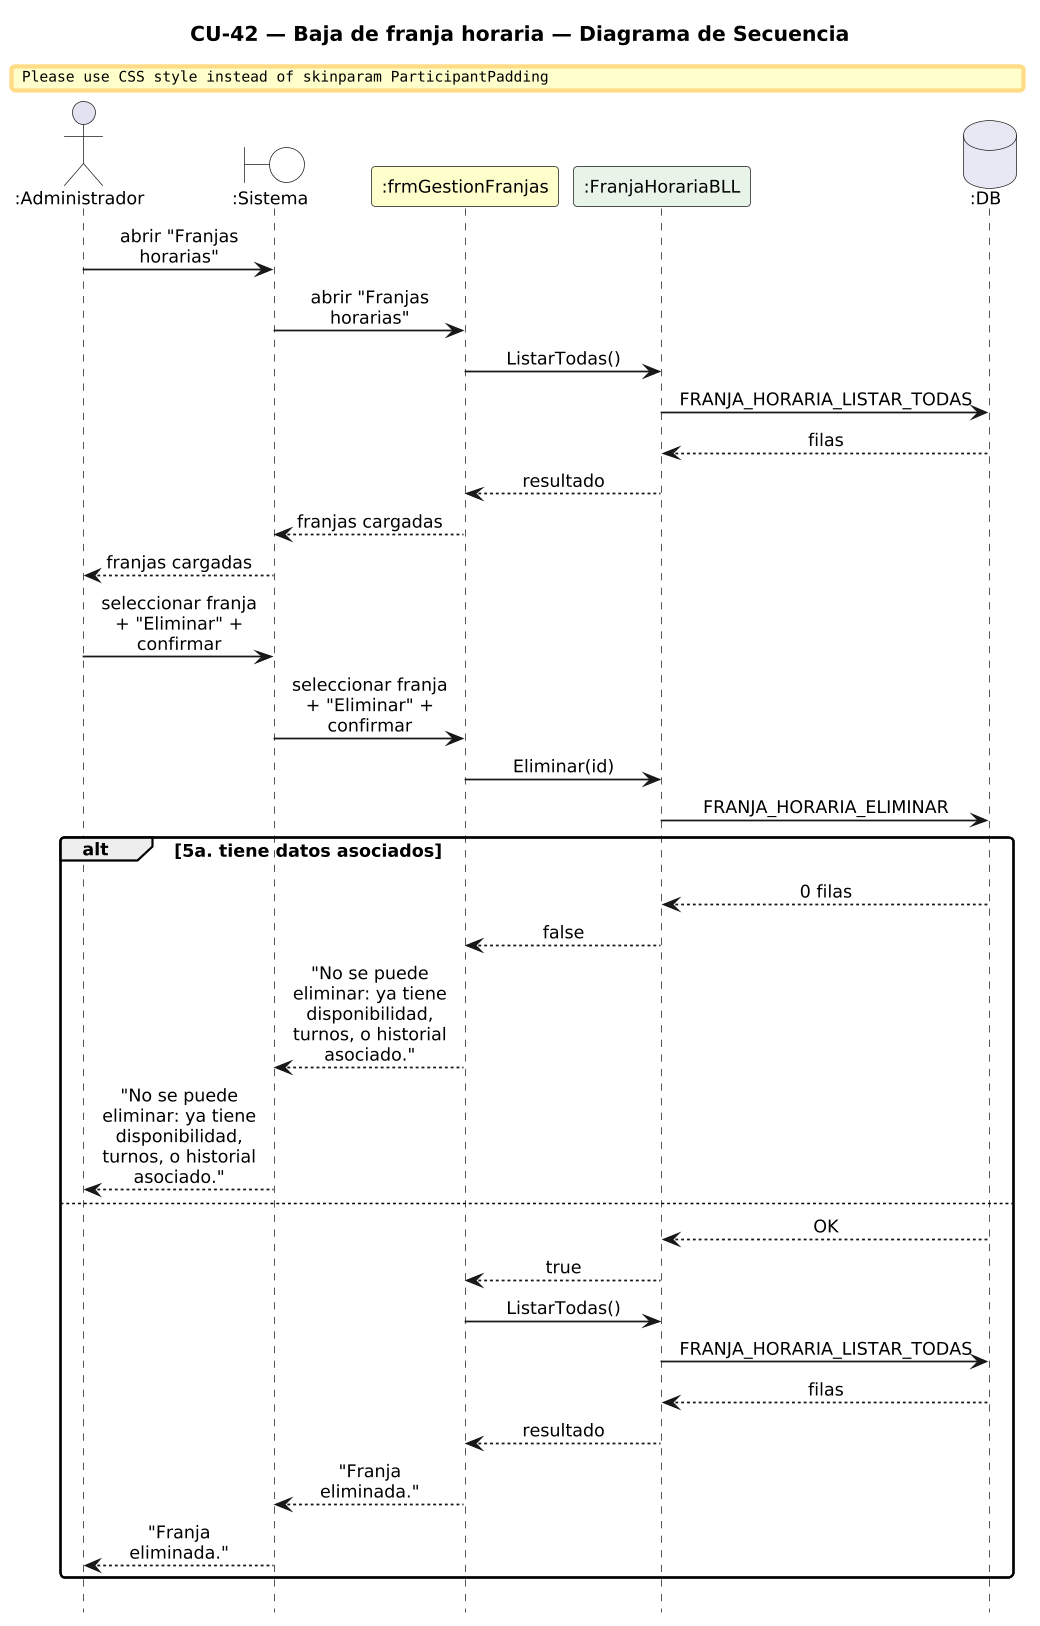

The diagram above was rendered by PlantUML. Its source (embedded in the PNG):
@startuml DiagramaSecuencia_CU42_BajaFranja

title CU-42 — Baja de franja horaria — Diagrama de Secuencia

skinparam shadowing false
skinparam roundcorner 6
skinparam sequenceArrowThickness 1.2
skinparam ParticipantPadding 6
skinparam BoxPadding 4
skinparam maxMessageSize 115
skinparam sequenceMessageAlign center
skinparam defaultFontSize 12
skinparam dpi 140
hide footbox

actor ":Administrador" as A
boundary ":Sistema" as SYS #FFFFFF
participant ":frmGestionFranjas" as F #FEFECE
participant ":FranjaHorariaBLL" as FB #E8F4E8
database ":DB" as DB #E8E8F4

A -> SYS : abrir "Franjas horarias"
SYS -> F : abrir "Franjas horarias"
F -> FB : ListarTodas()
FB -> DB : FRANJA_HORARIA_LISTAR_TODAS
DB --> FB : filas
FB --> F : resultado
F --> SYS : franjas cargadas
SYS --> A : franjas cargadas
A -> SYS : seleccionar franja + "Eliminar" + confirmar
SYS -> F : seleccionar franja + "Eliminar" + confirmar
F -> FB : Eliminar(id)
FB -> DB : FRANJA_HORARIA_ELIMINAR
alt 5a. tiene datos asociados
  DB --> FB : 0 filas
  FB --> F : false
  F --> SYS : "No se puede eliminar: ya tiene disponibilidad,\nturnos, o historial asociado."
  SYS --> A : "No se puede eliminar: ya tiene disponibilidad,\nturnos, o historial asociado."
else
  DB --> FB : OK
  FB --> F : true
  F -> FB : ListarTodas()
  FB -> DB : FRANJA_HORARIA_LISTAR_TODAS
  DB --> FB : filas
  FB --> F : resultado
  F --> SYS : "Franja eliminada."
  SYS --> A : "Franja eliminada."
end

@enduml